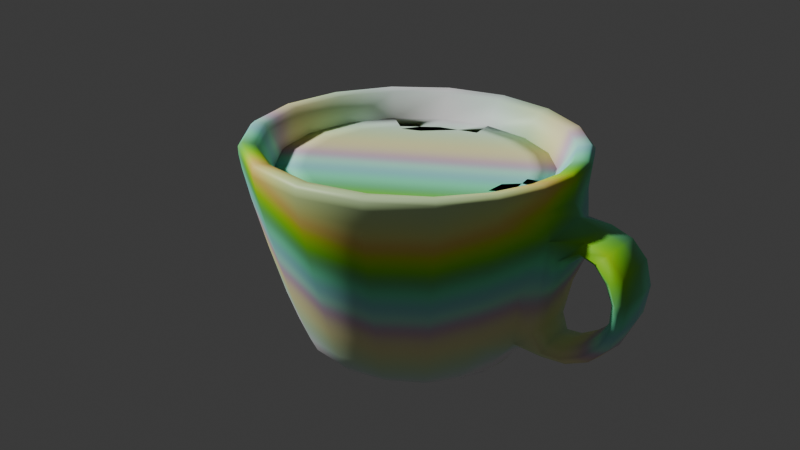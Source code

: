 # Source: 18.05.2025_Cup.blend  (saved by Blender 4.3.34; exported with 4.5.12 LTS)
import bpy
from mathutils import Matrix  # noqa: F401  (used for matrix-valued properties, if any)

bpy.ops.wm.read_factory_settings(use_empty=True)
scene = bpy.context.scene
scene.name = 'Scene'

# ---- collections
col_collection = bpy.data.collections.new('Collection'); scene.collection.children.link(col_collection)

# ---- materials (node trees are filled in below, after node groups)
mat_cup_material = bpy.data.materials.new('Cup_Material')

# ---- material node trees
mat_cup_material.use_nodes = True; mat_cup_material.node_tree.nodes.clear()
_N = mat_cup_material.node_tree.nodes; _L = mat_cup_material.node_tree.links
n0 = _N.new('ShaderNodeBsdfPrincipled'); n0.name = 'Принципиальный BSDF'; n0.location = (165, 300)
n1 = _N.new('ShaderNodeOutputMaterial'); n1.name = 'Вывод материала'; n1.location = (455, 300)
n2 = _N.new('ShaderNodeTexCoord'); n2.name = 'Текстурные координаты'; n2.location = (-717, 265)
n3 = _N.new('ShaderNodeValToRGB'); n3.name = 'Градиентная карта'; n3.location = (-409, 264)
while len(n3.color_ramp.elements) > 1: n3.color_ramp.elements.remove(n3.color_ramp.elements[-1])
n3.color_ramp.elements[0].position = 0.01455; n3.color_ramp.elements[0].color = (0.03078, 0.0, 0.5033, 1.0)
_e = n3.color_ramp.elements.new(1.0); _e.color = (0.001944, 0.03584, 1.0, 1.0)
n4 = _N.new('ShaderNodeMix'); n4.name = 'Смешать'; n4.location = (46, -225)
n5 = _N.new('ShaderNodeTexMagic'); n5.name = 'Магическая текстура'; n5.location = (-36, 277)
n5.turbulence_depth = 6
n5.inputs[1].default_value = 4.3
n5.inputs[2].default_value = 1.4
n6 = _N.new('ShaderNodeMapping'); n6.name = 'Отображение'; n6.location = (-98, -125)
_L.new(n2.outputs[0], n3.inputs[0])
_L.new(n0.outputs[0], n1.inputs[0])
_L.new(n5.outputs[0], n0.inputs[0])
_L.new(n3.outputs[0], n5.inputs[0])
n1.is_active_output = True

# ---- world
world_world = bpy.data.worlds.new('World'); scene.world = world_world
world_world.use_nodes = True; world_world.node_tree.nodes.clear()
_N = world_world.node_tree.nodes; _L = world_world.node_tree.links
n0 = _N.new('ShaderNodeOutputWorld'); n0.name = 'World Output'; n0.location = (300, 300)
n1 = _N.new('ShaderNodeBackground'); n1.name = 'Background'; n1.location = (10, 300)
n1.inputs[0].default_value = (0.05088, 0.05088, 0.05088, 1.0)
_L.new(n1.outputs[0], n0.inputs[0])
n0.is_active_output = True
world_world.color = (0.05088, 0.05088, 0.05088)
world_world.sun_shadow_jitter_overblur = 0.0

# ---- cameras
cam_x = bpy.data.cameras.new('Камера')

# ---- meshes
me_cup_mesh = bpy.data.meshes.new('Cup_Mesh')
me_cup_mesh.from_pydata([(0.02578, 0.8246, -0.9744), (0.03829, 1.275, 0.7457), (0.4459, 0.6438, -0.9744), (0.7095, 1.001, 0.7457), (0.7316, 0.1637, -0.9744), (1.176, 0.234, 0.7457), (0.6197, -0.3989, -0.9744), (0.9971, -0.6663, 0.7457), (0.1427, -0.7176, -0.9744), (0.234, -1.176, 0.7457), (-0.4198, -0.6057, -0.9744), (-0.6663, -0.9971, 0.7457), (-0.7385, -0.1287, -0.9744), (-1.176, -0.234, 0.7457), (-0.6583, 0.4242, -0.9744), (-1.039, 0.6537, 0.7457), (-0.3394, 0.752, -0.9744), (-0.5232, 1.163, 0.7457), (0.04663, 1.552, 0.9852), (0.864, 1.219, 0.9852), (1.432, 0.2849, 0.9852), (1.214, -0.8114, 0.9852), (0.2849, -1.432, 0.9852), (-0.8114, -1.214, 0.9852), (-1.432, -0.2849, 0.9852), (-1.265, 0.796, 0.9852), (-0.6372, 1.416, 0.9852), (0.02197, 0.7028, -0.675), (0.3801, 0.5487, -0.675), (0.6235, 0.1395, -0.675), (0.5282, -0.34, -0.675), (0.1217, -0.6116, -0.675), (-0.3578, -0.5163, -0.675), (-0.6295, -0.1098, -0.675), (-0.5611, 0.3615, -0.675), (-0.2892, 0.6409, -0.675), (-0.08475, 1.513, -0.3145), (-0.09672, 1.707, 0.3145), (0.8335, 1.176, 0.4628), (0.6745, 0.9521, -0.4605), (1.382, 0.2749, 0.4628), (1.118, 0.2224, -0.4605), (1.171, -0.7827, 0.4628), (0.948, -0.6334, -0.4605), (0.2749, -1.382, 0.4628), (0.2224, -1.118, -0.4605), (-0.7827, -1.171, 0.4628), (-0.6334, -0.948, -0.4605), (-1.382, -0.2749, 0.4628), (-1.118, -0.2224, -0.4605), (-1.22, 0.7679, 0.4628), (-0.9875, 0.6215, -0.4605), (-0.486, 1.629, 0.3149), (-0.4213, 1.445, -0.3149), (0.02215, 1.289, -0.5228), (0.02225, 1.615, 0.5241), (-0.6135, 1.488, 0.5242), (-0.488, 1.187, -0.5229), (0.04776, 1.59, 0.8779), (0.8848, 1.249, 0.8779), (1.467, 0.2918, 0.8779), (1.244, -0.8309, 0.8779), (0.2918, -1.467, 0.8779), (-0.8309, -1.244, 0.8779), (-1.467, -0.2918, 0.8779), (-1.295, 0.8152, 0.8779), (-0.6525, 1.451, 0.8779), (0.5755, 0.8123, -0.8687), (0.9541, 0.1898, -0.8687), (0.8089, -0.5405, -0.8687), (0.1898, -0.9541, -0.8687), (-0.5405, -0.8089, -0.8687), (-0.9541, -0.1898, -0.8687), (-0.8426, 0.5303, -0.8687), (-0.4244, 0.9435, -0.8687), (0.03106, 1.034, -0.8687), (0.5188, 0.7322, -0.3045), (-0.3826, 0.8505, -0.3045), (0.028, 0.9321, -0.3045), (-0.4872, -0.7291, -0.3045), (0.86, 0.1711, -0.3045), (-0.86, -0.1711, -0.3045), (0.7291, -0.4872, -0.3045), (-0.7595, 0.478, -0.3045), (0.1711, -0.86, -0.3045), (-0.08791, 2.083, -0.1615), (-0.0828, 1.732, -0.4202), (-0.09869, 1.983, 0.4186), (-0.09367, 2.18, 0.1534), (-0.4703, 2.113, 0.1589), (-0.4969, 1.907, 0.4205), (-0.4104, 1.667, -0.4209), (-0.437, 2.016, -0.1607), (-0.08536, 2.183, -0.2447), (-0.07918, 1.779, -0.5402), (-0.1022, 2.104, 0.5355), (-0.09558, 2.326, 0.2215), (-0.476, 2.253, 0.2234), (-0.5074, 2.024, 0.5362), (-0.3995, 1.715, -0.5404), (-0.4293, 2.115, -0.2444), (0.04786, 1.593, 0.9497), (0.2046, 0.6917, -0.98), (0.451, 1.458, 0.9852), (0.537, 0.7599, -0.942), (0.5484, 0.3937, -0.98), (1.219, 0.8111, 0.9852), (0.8886, 0.1796, -0.942), (0.6403, -0.1011, -0.98), (1.431, -0.2846, 0.9852), (0.7533, -0.5009, -0.942), (0.3604, -0.5201, -0.98), (0.8104, -1.213, 0.9852), (0.1763, -0.8864, -0.942), (-0.1339, -0.6184, -0.98), (-0.2846, -1.431, 0.9852), (-0.5042, -0.7511, -0.942), (-0.5529, -0.3385, -0.98), (-1.213, -0.8104, 0.9852), (-0.8897, -0.1741, -0.942), (-0.6573, 0.1539, -0.98), (-1.437, 0.2827, 0.9852), (-0.7869, 0.4966, -0.942), (-0.4537, 0.5608, -0.98), (-0.9746, 1.174, 0.9852), (-0.3979, 0.8836, -0.942), (-0.1456, 0.7322, -0.98), (-0.3061, 1.539, 0.9852), (0.3703, 1.197, 0.7457), (1.001, 0.666, 0.7457), (1.175, -0.2337, 0.7457), (0.6655, -0.996, 0.7457), (-0.2337, -1.175, 0.7457), (-0.996, -0.6655, 0.7457), (-1.18, 0.2321, 0.7457), (-0.8003, 0.9644, 0.7457), (-0.2513, 1.264, 0.7457), (0.04328, 1.441, 0.9664), (0.8018, 1.132, 0.9664), (1.329, 0.2644, 0.9664), (1.127, -0.753, 0.9664), (0.2644, -1.329, 0.9664), (-0.753, -1.127, 0.9664), (-1.329, -0.2644, 0.9664), (-1.174, 0.7387, 0.9664), (-0.5913, 1.315, 0.9664), (0.1743, 0.5894, -0.6859), (0.4673, 0.3355, -0.6859), (0.5456, -0.08621, -0.6859), (0.3071, -0.4432, -0.6859), (-0.1141, -0.527, -0.6859), (-0.4711, -0.2884, -0.6859), (-0.5601, 0.1311, -0.6859), (-0.3866, 0.4778, -0.6859), (-0.1241, 0.6239, -0.6859), (0.4617, 0.6533, -0.5912), (-0.342, 0.7596, -0.5912), (0.03266, 1.087, 0.2331), (-0.5683, -0.8505, 0.2331), (1.003, 0.1995, 0.2331), (-1.003, -0.1995, 0.2331), (0.8505, -0.5683, 0.2331), (-0.8859, 0.5575, 0.2331), (0.1995, -1.003, 0.2331), (0.03184, 1.109, -0.7469), (0.1127, 1.422, 0.0001333), (0.8719, 1.231, 0.7425), (0.7581, 1.07, 0.0002879), (1.445, 0.2875, 0.7425), (1.257, 0.25, 0.0002879), (1.225, -0.8188, 0.7425), (1.065, -0.7119, 0.0002879), (0.2875, -1.445, 0.7425), (0.25, -1.257, 0.0002879), (-0.8188, -1.225, 0.7425), (-0.7119, -1.065, 0.0002879), (-1.445, -0.2875, 0.7425), (-1.257, -0.25, 0.0002879), (-1.276, 0.8033, 0.7425), (-1.11, 0.6984, 0.0002879), (-0.6433, 1.443, 0.7534), (-0.6337, 1.274, 0.0001333), (-0.2295, 1.248, -0.6452), (-0.3085, 1.642, 0.6473), (-0.7617, 0.9232, -0.4671), (-0.9422, 1.144, 0.4693), (-1.122, 0.2207, -0.4605), (-1.386, 0.2727, 0.4628), (-0.9469, -0.6327, -0.4605), (-1.17, -0.7818, 0.4628), (-0.2222, -1.117, -0.4605), (-0.2745, -1.38, 0.4628), (0.6327, -0.9469, -0.4605), (0.7818, -1.17, 0.4628), (1.117, -0.2222, -0.4605), (1.38, -0.2745, 0.4628), (0.9521, 0.6332, -0.4605), (1.176, 0.7825, 0.4628), (0.3524, 1.145, -0.4671), (0.4348, 1.418, 0.4693), (-0.09073, 1.574, 0.0), (-0.4537, 1.501, 0.0), (-0.008023, 1.46, -0.3667), (-0.009933, 1.689, 0.3668), (-0.5774, 1.576, 0.3672), (-0.4902, 1.363, -0.3671), (-0.2905, 1.679, 0.2997), (-0.254, 1.499, -0.2997), (0.04458, 1.58, 0.7534), (0.8867, 1.252, 0.9497), (1.47, 0.2924, 0.9497), (1.246, -0.8327, 0.9497), (0.2924, -1.47, 0.9497), (-0.8327, -1.246, 0.9497), (-1.47, -0.2924, 0.9497), (-1.298, 0.817, 0.9497), (-0.6539, 1.454, 0.9497), (-0.3134, 1.576, 0.8779), (-0.9981, 1.203, 0.8779), (-1.472, 0.2895, 0.8779), (-1.242, -0.8299, 0.8779), (-0.2914, -1.465, 0.8779), (0.8299, -1.242, 0.8779), (1.465, -0.2914, 0.8779), (1.249, 0.8306, 0.8779), (0.4619, 1.493, 0.8779), (0.6139, 0.8665, -0.7359), (1.018, 0.2024, -0.7359), (0.8628, -0.5765, -0.7359), (0.2024, -1.018, -0.7359), (-0.5765, -0.8628, -0.7359), (-1.018, -0.2024, -0.7359), (-0.8987, 0.5656, -0.7359), (-0.4514, 1.013, -0.7469), (0.02946, 0.9686, -0.942), (0.3004, 0.9712, -0.8687), (0.8123, 0.5403, -0.8687), (0.953, -0.1896, -0.8687), (0.5399, -0.8079, -0.8687), (-0.1896, -0.953, -0.8687), (-0.8079, -0.5399, -0.8687), (-0.9573, 0.1883, -0.8687), (-0.6492, 0.7823, -0.8687), (-0.2039, 1.025, -0.8687), (0.6051, 0.8541, 0.2331), (-0.4463, 0.992, 0.2331), (0.02532, 0.8327, -0.5912), (-0.4335, -0.6457, -0.5912), (0.764, 0.1544, -0.5912), (-0.7649, -0.1497, -0.5912), (0.6476, -0.4307, -0.5912), (-0.6765, 0.4269, -0.5912), (0.1516, -0.7621, -0.5912), (-0.5852, 0.7052, -0.3045), (0.2708, 0.8754, -0.3045), (0.4866, -0.7283, -0.3045), (-0.8628, 0.1697, -0.3045), (0.859, -0.1709, -0.3045), (-0.7283, -0.4866, -0.3045), (-0.1838, 0.9239, -0.3045), (0.7322, 0.487, -0.3045), (-0.1709, -0.859, -0.3045), (-0.08151, 2.005, -0.4261), (-0.09964, 2.259, 0.4121), (-0.4111, 1.939, -0.4262), (-0.2564, 2.168, -0.2602), (-0.238, 1.756, -0.5628), (-0.4951, 2.182, 0.4136), (-0.3061, 2.087, 0.5577), (-0.2865, 2.316, 0.2349), (-0.02511, 2.059, 0.4768), (-0.09653, 2.106, 0.3057), (-0.02366, 2.266, 0.1868), (-0.08501, 1.92, -0.3106), (-0.02025, 1.768, -0.4801), (-0.02166, 2.146, -0.2032), (-0.4657, 1.679, -0.4807), (-0.4216, 1.854, -0.311), (-0.4981, 2.053, -0.2024), (-0.4857, 2.034, 0.31), (-0.5775, 1.951, 0.4786), (-0.5441, 2.17, 0.1919), (-0.2813, 2.12, 0.1437), (-0.2965, 1.923, 0.3977), (-0.248, 1.691, -0.3981), (-0.2634, 2.031, -0.1454), (-0.0908, 2.174, -0.004632), (-0.09043, 2.296, -0.01334), (-0.4078, 1.512, -0.4463), (-0.08226, 1.577, -0.4456), (-0.4536, 2.108, -0.001027), (-0.07019, 1.529, -0.5782), (-0.09921, 1.848, 0.4454), (-0.09304, 1.883, 0.5777), (-0.4995, 1.769, 0.4462), (-0.4525, 2.226, -0.01205), (-0.5204, 1.798, 0.578), (-0.4028, 1.463, -0.5784), (1.252, 0.8324, 0.9497), (1.468, -0.2921, 0.9497), (0.8317, -1.245, 0.9497), (-0.2921, -1.468, 0.9497), (-1.245, -0.8317, 0.9497), (-1.475, 0.2901, 0.9497), (-1.0, 1.205, 0.9497), (0.3201, 1.037, -0.7376), (0.8665, 0.5763, -0.7359), (-0.8495, -0.5676, 0.2331), (-0.2165, 1.099, -0.7565), (-0.02091, 0.1051, -0.9947), (1.132, 0.7527, 0.9664), (1.328, -0.2641, 0.9664), (0.7521, -1.126, 0.9664), (-0.2641, -1.328, 0.9664), (-1.126, -0.7521, 0.9664), (-1.334, 0.2623, 0.9664), (-0.9045, 1.09, 0.9664), (-0.1993, -1.002, 0.2331), (0.6462, 0.4331, -0.5923), (-0.2144, 1.078, 0.2331), (-0.01779, 0.08945, -0.7145), (-0.245, 1.988, -0.4478), (-0.6436, -0.4266, -0.5923), (0.7579, -0.1478, -0.5923), (-0.7628, 0.1528, -0.5923), (0.4291, -0.64, -0.5923), (0.2391, 0.7766, -0.5923), (-0.5181, 0.626, -0.5923), (-0.1631, 0.8198, -0.5923), (-0.01807, 1.569, -0.5061), (-0.1515, -0.7555, -0.5923), (0.4629, 1.496, 0.9497), (0.8541, 0.5681, 0.2331), (-0.8625, 1.036, 0.0002612), (-0.6922, 0.836, -0.7376), (-1.261, 0.248, 0.0002879), (-1.021, 0.2008, -0.7359), (-1.064, -0.7111, 0.0002879), (-0.8618, -0.5758, -0.7359), (-0.2497, -1.255, 0.0002879), (-0.2022, -1.017, -0.7359), (0.7111, -1.064, 0.0002879), (0.5758, -0.8618, -0.7359), (1.255, -0.2497, 0.0002879), (1.017, -0.2022, -0.7359), (1.07, 0.7117, 0.0002879), (1.231, 0.8185, 0.7425), (-0.2713, 2.284, -0.01455), (-0.2347, 1.49, -0.6095), (-0.521, 2.154, -0.006077), (0.0003904, 1.525, 2.133e-05), (-0.5421, 1.416, 2.132e-05), (-0.2464, 1.551, -0.4244), (-0.583, 1.769, 0.5064), (-0.4645, 1.48, -0.5067), (-0.02276, 1.88, 0.5057), (-0.2981, 1.802, 0.4244), (-0.2724, 2.118, -0.0009795), (-0.2722, 1.559, 0.0), (-0.3141, 1.579, 0.9497), (-0.9836, 1.188, 0.7442), (-1.45, 0.2853, 0.7425), (-1.224, -0.8179, 0.7425), (-0.2872, -1.444, 0.7425), (0.8179, -1.224, 0.7425), (1.444, -0.2872, 0.7425), (0.4023, 1.287, 0.0002612), (0.7516, 0.5037, -0.9425), (0.8815, -0.1719, -0.9425), (0.499, -0.7444, -0.9425), (-0.1762, -0.8787, -0.9425), (-0.7486, -0.4962, -0.9425), (-0.8872, 0.1778, -0.9425), (-0.6026, 0.7281, -0.9425), (0.4186, 1.353, 0.9664), (-0.284, 1.428, 0.9664), (0.4546, 1.474, 0.7442), (-0.6826, 0.8225, 0.2331), (0.3159, 1.021, 0.2331), (0.5676, -0.8495, 0.2331), (-1.006, 0.198, 0.2331), (1.002, -0.1993, 0.2331), (-0.3105, 1.571, 0.7631), (-0.2985, 2.249, 0.4326), (-0.3088, 1.854, 0.6091), (-0.02452, 2.196, 0.3584), (-0.02082, 1.975, -0.3682), (-0.4788, 1.884, -0.3687), (-0.564, 2.094, 0.3623), (-0.29, 2.042, 0.2882), (-0.2546, 1.871, -0.2892), (-0.02265, 2.248, -0.009447), (-0.1897, 0.9535, -0.9425), (0.2781, 0.9033, -0.9425), (0.0255, 1.055, 0.7457), (0.5666, 0.8343, 0.7457), (0.9428, 0.2156, 0.7457), (0.7985, -0.5101, 0.7457), (0.1832, -0.9212, 0.7457), (-0.5425, -0.7769, 0.7457), (-0.9536, -0.1616, 0.7457), (-0.8427, 0.5539, 0.7457), (-0.4272, 0.9647, 0.7457), (0.2932, 0.9922, 0.7457), (0.8019, 0.5639, 0.7457), (0.9417, -0.1614, 0.7457), (0.5311, -0.7759, 0.7457), (-0.1938, -0.9201, 0.7457), (-0.8083, -0.5095, 0.7457), (-0.9567, 0.2141, 0.7457), (-0.6506, 0.8045, 0.7457), (-0.208, 1.046, 0.7457), (0.2193, 0.8233, 0.7457), (0.4025, 0.4684, 0.7457), (0.5349, 0.03971, 0.7457), (0.5801, -0.3971, 0.7457), (-0.152, 0.7642, 0.7457), (-0.07185, 0.3612, 0.7457), (0.02046, -0.1029, 0.7457), (0.11, -0.5531, 0.7457), (-0.5177, 0.6767, 0.7457), (-0.5511, 0.2787, 0.7457), (-0.5094, -0.168, 0.7457), (-0.384, -0.5888, 0.7457)], [], [(19, 106, 298, 209), (106, 20, 210, 298), (298, 210, 60, 224), (209, 298, 224, 59), (20, 109, 299, 210), (109, 21, 211, 299), (299, 211, 61, 223), (210, 299, 223, 60), (21, 112, 300, 211), (112, 22, 212, 300), (300, 212, 62, 222), (211, 300, 222, 61), (22, 115, 301, 212), (115, 23, 213, 301), (301, 213, 63, 221), (212, 301, 221, 62), (23, 118, 302, 213), (118, 24, 214, 302), (302, 214, 64, 220), (213, 302, 220, 63), (24, 121, 303, 214), (121, 25, 215, 303), (303, 215, 65, 219), (214, 303, 219, 64), (25, 124, 304, 215), (124, 26, 216, 304), (304, 216, 66, 218), (215, 304, 218, 65), (75, 164, 305, 235), (164, 54, 198, 305), (305, 198, 39, 226), (235, 305, 226, 67), (67, 226, 306, 236), (226, 39, 196, 306), (306, 196, 41, 227), (236, 306, 227, 68), (11, 158, 307, 133), (158, 79, 258, 307), (307, 258, 81, 160), (133, 307, 160, 13), (74, 233, 308, 243), (233, 57, 182, 308), (308, 182, 54, 164), (243, 308, 164, 75), (0, 102, 309, 126), (2, 105, 309, 102), (4, 108, 309, 105), (6, 111, 309, 108), (8, 114, 309, 111), (10, 117, 309, 114), (12, 120, 309, 117), (14, 123, 309, 120), (16, 126, 309, 123), (3, 129, 310, 138), (129, 5, 139, 310), (310, 139, 20, 106), (138, 310, 106, 19), (5, 130, 311, 139), (130, 7, 140, 311), (311, 140, 21, 109), (139, 311, 109, 20), (7, 131, 312, 140), (131, 9, 141, 312), (312, 141, 22, 112), (140, 312, 112, 21), (9, 132, 313, 141), (132, 11, 142, 313), (313, 142, 23, 115), (141, 313, 115, 22), (11, 133, 314, 142), (133, 13, 143, 314), (314, 143, 24, 118), (142, 314, 118, 23), (13, 134, 315, 143), (134, 15, 144, 315), (315, 144, 25, 121), (143, 315, 121, 24), (15, 135, 316, 144), (135, 17, 145, 316), (316, 145, 26, 124), (144, 316, 124, 25), (79, 158, 317, 261), (158, 11, 132, 317), (317, 132, 9, 163), (261, 317, 163, 84), (80, 260, 318, 248), (260, 76, 155, 318), (318, 155, 28, 147), (248, 318, 147, 29), (17, 245, 319, 136), (245, 77, 259, 319), (319, 259, 78, 157), (136, 319, 157, 1), (27, 154, 320, 146), (35, 153, 320, 154), (34, 152, 320, 153), (33, 151, 320, 152), (32, 150, 320, 151), (31, 149, 320, 150), (30, 148, 320, 149), (29, 147, 320, 148), (28, 146, 320, 147), (100, 265, 321, 264), (265, 93, 262, 321), (321, 262, 94, 266), (264, 321, 266, 99), (81, 258, 322, 249), (258, 79, 247, 322), (322, 247, 32, 151), (249, 322, 151, 33), (82, 257, 323, 250), (257, 80, 248, 323), (323, 248, 29, 148), (250, 323, 148, 30), (83, 256, 324, 251), (256, 81, 249, 324), (324, 249, 33, 152), (251, 324, 152, 34), (84, 255, 325, 252), (255, 82, 250, 325), (325, 250, 30, 149), (252, 325, 149, 31), (76, 254, 326, 155), (254, 78, 246, 326), (326, 246, 27, 146), (155, 326, 146, 28), (77, 253, 327, 156), (253, 83, 251, 327), (327, 251, 34, 153), (156, 327, 153, 35), (78, 259, 328, 246), (259, 77, 156, 328), (328, 156, 35, 154), (246, 328, 154, 27), (86, 289, 329, 274), (289, 36, 202, 329), (329, 202, 54, 291), (274, 329, 291, 94), (79, 261, 330, 247), (261, 84, 252, 330), (330, 252, 31, 150), (247, 330, 150, 32), (18, 103, 331, 101), (103, 19, 209, 331), (331, 209, 59, 225), (101, 331, 225, 58), (80, 159, 332, 260), (159, 5, 129, 332), (332, 129, 3, 244), (260, 332, 244, 76), (51, 179, 333, 184), (179, 50, 185, 333), (333, 185, 56, 181), (184, 333, 181, 57), (73, 232, 334, 242), (232, 51, 184, 334), (334, 184, 57, 233), (242, 334, 233, 74), (49, 177, 335, 186), (177, 48, 187, 335), (335, 187, 50, 179), (186, 335, 179, 51), (72, 231, 336, 241), (231, 49, 186, 336), (336, 186, 51, 232), (241, 336, 232, 73), (47, 175, 337, 188), (175, 46, 189, 337), (337, 189, 48, 177), (188, 337, 177, 49), (71, 230, 338, 240), (230, 47, 188, 338), (338, 188, 49, 231), (240, 338, 231, 72), (45, 173, 339, 190), (173, 44, 191, 339), (339, 191, 46, 175), (190, 339, 175, 47), (70, 229, 340, 239), (229, 45, 190, 340), (340, 190, 47, 230), (239, 340, 230, 71), (43, 171, 341, 192), (171, 42, 193, 341), (341, 193, 44, 173), (192, 341, 173, 45), (69, 228, 342, 238), (228, 43, 192, 342), (342, 192, 45, 229), (238, 342, 229, 70), (41, 169, 343, 194), (169, 40, 195, 343), (343, 195, 42, 171), (194, 343, 171, 43), (68, 227, 344, 237), (227, 41, 194, 344), (344, 194, 43, 228), (237, 344, 228, 69), (39, 167, 345, 196), (167, 38, 197, 345), (345, 197, 40, 169), (196, 345, 169, 41), (38, 166, 346, 197), (166, 59, 224, 346), (346, 224, 60, 168), (197, 346, 168, 40), (100, 295, 347, 265), (295, 97, 269, 347), (347, 269, 96, 287), (265, 347, 287, 93), (54, 182, 348, 291), (182, 57, 297, 348), (348, 297, 99, 266), (291, 348, 266, 94), (92, 290, 349, 278), (290, 89, 281, 349), (349, 281, 97, 295), (278, 349, 295, 100), (36, 200, 350, 202), (200, 37, 203, 350), (350, 203, 55, 165), (202, 350, 165, 54), (52, 201, 351, 204), (201, 53, 205, 351), (351, 205, 57, 181), (204, 351, 181, 56), (91, 288, 352, 284), (288, 53, 207, 352), (352, 207, 36, 289), (284, 352, 289, 86), (90, 294, 353, 280), (294, 52, 204, 353), (353, 204, 56, 296), (280, 353, 296, 98), (53, 288, 354, 205), (288, 91, 276, 354), (354, 276, 99, 297), (205, 354, 297, 57), (37, 292, 355, 203), (292, 87, 270, 355), (355, 270, 95, 293), (203, 355, 293, 55), (52, 294, 356, 206), (294, 90, 283, 356), (356, 283, 87, 292), (206, 356, 292, 37), (89, 290, 357, 282), (290, 92, 285, 357), (357, 285, 85, 286), (282, 357, 286, 88), (53, 201, 358, 207), (201, 52, 206, 358), (358, 206, 37, 200), (207, 358, 200, 36), (26, 127, 359, 216), (127, 18, 101, 359), (359, 101, 58, 217), (216, 359, 217, 66), (66, 180, 360, 218), (180, 56, 185, 360), (360, 185, 50, 178), (218, 360, 178, 65), (48, 176, 361, 187), (176, 64, 219, 361), (361, 219, 65, 178), (187, 361, 178, 50), (46, 174, 362, 189), (174, 63, 220, 362), (362, 220, 64, 176), (189, 362, 176, 48), (44, 172, 363, 191), (172, 62, 221, 363), (363, 221, 63, 174), (191, 363, 174, 46), (42, 170, 364, 193), (170, 61, 222, 364), (364, 222, 62, 172), (193, 364, 172, 44), (40, 168, 365, 195), (168, 60, 223, 365), (365, 223, 61, 170), (195, 365, 170, 42), (38, 167, 366, 199), (167, 39, 198, 366), (366, 198, 54, 165), (199, 366, 165, 55), (67, 236, 367, 104), (236, 68, 107, 367), (367, 107, 4, 105), (104, 367, 105, 2), (68, 237, 368, 107), (237, 69, 110, 368), (368, 110, 6, 108), (107, 368, 108, 4), (69, 238, 369, 110), (238, 70, 113, 369), (369, 113, 8, 111), (110, 369, 111, 6), (70, 239, 370, 113), (239, 71, 116, 370), (370, 116, 10, 114), (113, 370, 114, 8), (71, 240, 371, 116), (240, 72, 119, 371), (371, 119, 12, 117), (116, 371, 117, 10), (72, 241, 372, 119), (241, 73, 122, 372), (372, 122, 14, 120), (119, 372, 120, 12), (73, 242, 373, 122), (242, 74, 125, 373), (373, 125, 16, 123), (122, 373, 123, 14), (1, 128, 374, 137), (128, 3, 138, 374), (374, 138, 19, 103), (137, 374, 103, 18), (17, 136, 375, 145), (136, 1, 137, 375), (375, 137, 18, 127), (145, 375, 127, 26), (59, 166, 376, 225), (166, 38, 199, 376), (376, 199, 55, 208), (225, 376, 208, 58), (15, 162, 377, 135), (162, 83, 253, 377), (377, 253, 77, 245), (135, 377, 245, 17), (1, 157, 378, 128), (157, 78, 254, 378), (378, 254, 76, 244), (128, 378, 244, 3), (7, 161, 379, 131), (161, 82, 255, 379), (379, 255, 84, 163), (131, 379, 163, 9), (13, 160, 380, 134), (160, 81, 256, 380), (380, 256, 83, 162), (134, 380, 162, 15), (5, 159, 381, 130), (159, 80, 257, 381), (381, 257, 82, 161), (130, 381, 161, 7), (56, 180, 382, 183), (180, 66, 217, 382), (382, 217, 58, 208), (183, 382, 208, 55), (98, 268, 383, 267), (268, 95, 263, 383), (383, 263, 96, 269), (267, 383, 269, 97), (55, 293, 384, 183), (293, 95, 268, 384), (384, 268, 98, 296), (183, 384, 296, 56), (95, 270, 385, 263), (270, 87, 271, 385), (385, 271, 88, 272), (263, 385, 272, 96), (86, 274, 386, 273), (274, 94, 262, 386), (386, 262, 93, 275), (273, 386, 275, 85), (99, 276, 387, 264), (276, 91, 277, 387), (387, 277, 92, 278), (264, 387, 278, 100), (90, 280, 388, 279), (280, 98, 267, 388), (388, 267, 97, 281), (279, 388, 281, 89), (89, 282, 389, 279), (282, 88, 271, 389), (389, 271, 87, 283), (279, 389, 283, 90), (91, 284, 390, 277), (284, 86, 273, 390), (390, 273, 85, 285), (277, 390, 285, 92), (88, 286, 391, 272), (286, 85, 275, 391), (391, 275, 93, 287), (272, 391, 287, 96), (74, 243, 392, 125), (243, 75, 234, 392), (392, 234, 0, 126), (125, 392, 126, 16), (75, 235, 393, 234), (235, 67, 104, 393), (393, 104, 2, 102), (234, 393, 102, 0), (133, 11, 399, 408), (130, 7, 397, 405), (134, 15, 401, 409), (5, 130, 405, 396), (13, 134, 409, 400), (131, 9, 398, 406), (135, 17, 402, 410), (7, 131, 406, 397), (128, 3, 395, 403), (15, 135, 410, 401), (132, 11, 399, 407), (1, 128, 403, 394), (1, 136, 411, 394), (9, 132, 407, 398), (129, 5, 396, 404), (136, 17, 402, 411), (13, 133, 408, 400), (3, 129, 404, 395), (395, 412, 394, 403), (412, 416, 411, 394), (416, 420, 402, 411), (420, 401, 410, 402), (404, 413, 412, 395), (413, 417, 416, 412), (417, 421, 420, 416), (421, 409, 401, 420), (396, 414, 413, 404), (414, 418, 417, 413), (418, 422, 421, 417), (422, 400, 409, 421), (405, 415, 414, 396), (415, 419, 418, 414), (419, 423, 422, 418), (423, 408, 400, 422), (397, 406, 415, 405), (406, 398, 419, 415), (398, 407, 423, 419), (407, 399, 408, 423)])
me_cup_mesh.polygons.foreach_set('use_smooth', [True] * 432)
_uv = me_cup_mesh.uv_layers.new(name='UVКарта')
_uv.uv.foreach_set('vector', [0.9062, 1.0, 0.8438, 1.0, 0.8432, 0.9787, 0.9015, 0.9787, 0.8438, 1.0, 0.7812, 1.0, 0.7813, 0.9787, 0.8432, 0.9787, 0.8432, 0.9787, 0.7813, 0.9787, 0.7813, 0.9462, 0.8431, 0.9462, 0.9015, 0.9787, 0.8432, 0.9787, 0.8431, 0.9462, 0.901, 0.9462, 0.7812, 1.0, 0.7188, 1.0, 0.7188, 0.9787, 0.7813, 0.9787, 0.7188, 1.0, 0.6562, 1.0, 0.6563, 0.9787, 0.7188, 0.9787, 0.7188, 0.9787, 0.6563, 0.9787, 0.6563, 0.9462, 0.7188, 0.9462, 0.7813, 0.9787, 0.7188, 0.9787, 0.7188, 0.9462, 0.7813, 0.9462, 0.6562, 1.0, 0.5938, 1.0, 0.5938, 0.9787, 0.6563, 0.9787, 0.5938, 1.0, 0.5312, 1.0, 0.5312, 0.9787, 0.5938, 0.9787, 0.5938, 0.9787, 0.5312, 0.9787, 0.5312, 0.9462, 0.5938, 0.9462, 0.6563, 0.9787, 0.5938, 0.9787, 0.5938, 0.9462, 0.6563, 0.9462, 0.5312, 1.0, 0.4688, 1.0, 0.4688, 0.9787, 0.5312, 0.9787, 0.4688, 1.0, 0.4062, 1.0, 0.4063, 0.9787, 0.4688, 0.9787, 0.4688, 0.9787, 0.4063, 0.9787, 0.4063, 0.9462, 0.4688, 0.9462, 0.5312, 0.9787, 0.4688, 0.9787, 0.4688, 0.9462, 0.5312, 0.9462, 0.4062, 1.0, 0.3438, 1.0, 0.3438, 0.9787, 0.4063, 0.9787, 0.3438, 1.0, 0.2812, 1.0, 0.2813, 0.9787, 0.3438, 0.9787, 0.3438, 0.9787, 0.2813, 0.9787, 0.2813, 0.9462, 0.3438, 0.9462, 0.4063, 0.9787, 0.3438, 0.9787, 0.3438, 0.9462, 0.4063, 0.9462, 0.2812, 1.0, 0.2188, 1.0, 0.2193, 0.9787, 0.2813, 0.9787, 0.2188, 1.0, 0.1562, 1.0, 0.161, 0.9787, 0.2193, 0.9787, 0.2193, 0.9787, 0.161, 0.9787, 0.1615, 0.9462, 0.2194, 0.9462, 0.2813, 0.9787, 0.2193, 0.9787, 0.2194, 0.9462, 0.2813, 0.9462, 0.1562, 1.0, 0.1094, 1.0, 0.1105, 0.9787, 0.161, 0.9787, 0.1094, 1.0, 0.0625, 1.0, 0.06727, 0.9787, 0.1105, 0.9787, 0.1105, 0.9787, 0.06727, 0.9787, 0.06771, 0.9462, 0.1107, 0.9462, 0.161, 0.9787, 0.1105, 0.9787, 0.1107, 0.9462, 0.1615, 0.9462, 1.0, 0.5451, 1.0, 0.6059, 0.9525, 0.608, 0.9525, 0.5568, 1.0, 0.6059, 1.0, 0.6667, 0.9521, 0.6736, 0.9525, 0.608, 0.9525, 0.608, 0.9521, 0.6736, 0.901, 0.6742, 0.901, 0.6084, 0.9525, 0.5568, 0.9525, 0.608, 0.901, 0.6084, 0.901, 0.5578, 0.901, 0.5578, 0.901, 0.6084, 0.8431, 0.6084, 0.8431, 0.5578, 0.901, 0.6084, 0.901, 0.6742, 0.8431, 0.6742, 0.8431, 0.6084, 0.8431, 0.6084, 0.8431, 0.6742, 0.7813, 0.6742, 0.7813, 0.6084, 0.8431, 0.5578, 0.8431, 0.6084, 0.7813, 0.6084, 0.7813, 0.5578, 0.1427, 0.08945, 0.1427, 0.08945, 0.1017, 0.1509, 0.1017, 0.1509, 0.1427, 0.08945, 0.1427, 0.08945, 0.1017, 0.1509, 0.1017, 0.1509, 0.1017, 0.1509, 0.1017, 0.1509, 0.06062, 0.2123, 0.06062, 0.2123, 0.1017, 0.1509, 0.1017, 0.1509, 0.06062, 0.2123, 0.06062, 0.2123, 0.06771, 0.5578, 0.06747, 0.6076, 0.03184, 0.6056, 0.0319, 0.5568, 0.06747, 0.6076, 0.06534, 0.6722, 0.03133, 0.6503, 0.03184, 0.6056, 0.03184, 0.6056, 0.03133, 0.6503, 0.0, 0.6667, 0.0, 0.6059, 0.0319, 0.5568, 0.03184, 0.6056, 0.0, 0.6059, 0.0, 0.5451, 0.75, 0.49, 0.8167, 0.4698, 0.745, 0.2751, 0.7041, 0.4809, 0.8833, 0.4496, 0.9344, 0.3732, 0.745, 0.2751, 0.8167, 0.4698, 0.9854, 0.2968, 0.9675, 0.2067, 0.745, 0.2751, 0.9344, 0.3732, 0.9496, 0.1167, 0.8732, 0.06564, 0.745, 0.2751, 0.9675, 0.2067, 0.7968, 0.01461, 0.7067, 0.03253, 0.745, 0.2751, 0.8732, 0.06564, 0.6167, 0.05045, 0.5656, 0.1268, 0.745, 0.2751, 0.7067, 0.03253, 0.5146, 0.2032, 0.5325, 0.2933, 0.745, 0.2751, 0.5656, 0.1268, 0.5504, 0.3833, 0.6043, 0.4275, 0.745, 0.2751, 0.5325, 0.2933, 0.6582, 0.4717, 0.7041, 0.4809, 0.745, 0.2751, 0.6043, 0.4275, 0.3573, 0.4105, 0.3983, 0.3491, 0.4142, 0.3594, 0.3664, 0.4161, 0.3983, 0.3491, 0.4394, 0.2877, 0.4451, 0.2888, 0.4142, 0.3594, 0.4142, 0.3594, 0.4451, 0.2888, 0.4854, 0.2968, 0.4344, 0.3732, 0.3664, 0.4161, 0.4142, 0.3594, 0.4344, 0.3732, 0.3833, 0.4496, 0.4394, 0.2877, 0.425, 0.2152, 0.443, 0.2116, 0.4451, 0.2888, 0.425, 0.2152, 0.4105, 0.1427, 0.4154, 0.1395, 0.443, 0.2116, 0.443, 0.2116, 0.4154, 0.1395, 0.4496, 0.1167, 0.4675, 0.2067, 0.4451, 0.2888, 0.443, 0.2116, 0.4675, 0.2067, 0.4854, 0.2968, 0.4105, 0.1427, 0.3491, 0.1017, 0.3593, 0.08636, 0.4154, 0.1395, 0.3491, 0.1017, 0.2877, 0.06062, 0.2888, 0.05475, 0.3593, 0.08636, 0.3593, 0.08636, 0.2888, 0.05475, 0.2968, 0.01461, 0.3732, 0.06564, 0.4154, 0.1395, 0.3593, 0.08636, 0.3732, 0.06564, 0.4496, 0.1167, 0.2877, 0.06062, 0.2142, 0.06993, 0.2115, 0.05639, 0.2888, 0.05475, 0.2142, 0.06993, 0.1427, 0.08945, 0.1395, 0.08445, 0.2115, 0.05639, 0.2115, 0.05639, 0.1395, 0.08445, 0.1167, 0.05045, 0.2067, 0.03253, 0.2888, 0.05475, 0.2115, 0.05639, 0.2067, 0.03253, 0.2968, 0.01461, 0.1427, 0.08945, 0.1017, 0.1509, 0.08636, 0.1407, 0.1395, 0.08445, 0.1017, 0.1509, 0.06062, 0.2123, 0.05475, 0.2112, 0.08636, 0.1407, 0.08636, 0.1407, 0.05475, 0.2112, 0.01461, 0.2032, 0.06564, 0.1268, 0.1395, 0.08445, 0.08636, 0.1407, 0.06564, 0.1268, 0.1167, 0.05045, 0.06062, 0.2123, 0.07028, 0.2848, 0.05589, 0.2882, 0.05475, 0.2112, 0.07028, 0.2848, 0.09298, 0.3488, 0.079, 0.3583, 0.05589, 0.2882, 0.05589, 0.2882, 0.079, 0.3583, 0.05045, 0.3833, 0.03253, 0.2933, 0.05475, 0.2112, 0.05589, 0.2882, 0.03253, 0.2933, 0.01461, 0.2032, 0.09298, 0.3488, 0.129, 0.3958, 0.1188, 0.4084, 0.079, 0.3583, 0.129, 0.3958, 0.1709, 0.4258, 0.1646, 0.4413, 0.1188, 0.4084, 0.1188, 0.4084, 0.1646, 0.4413, 0.1582, 0.4717, 0.1043, 0.4275, 0.079, 0.3583, 0.1188, 0.4084, 0.1043, 0.4275, 0.05045, 0.3833, 0.1427, 0.08945, 0.1427, 0.08945, 0.2151, 0.07445, 0.2152, 0.07504, 0.1427, 0.08945, 0.1427, 0.08945, 0.2142, 0.06993, 0.2151, 0.07445, 0.2151, 0.07445, 0.2142, 0.06993, 0.2877, 0.06062, 0.2877, 0.06062, 0.2152, 0.07504, 0.2151, 0.07445, 0.2877, 0.06062, 0.2877, 0.06062, 0.4394, 0.2877, 0.3983, 0.3491, 0.3914, 0.3465, 0.4172, 0.2838, 0.3983, 0.3491, 0.3573, 0.4105, 0.3573, 0.4105, 0.3914, 0.3465, 0.3914, 0.3465, 0.3573, 0.4105, 0.3573, 0.4105, 0.3565, 0.3297, 0.4172, 0.2838, 0.3914, 0.3465, 0.3565, 0.3297, 0.3887, 0.2811, 0.1709, 0.4258, 0.1738, 0.4206, 0.2132, 0.4349, 0.212, 0.441, 0.1738, 0.4206, 0.1761, 0.4284, 0.2131, 0.4354, 0.2132, 0.4349, 0.2132, 0.4349, 0.2131, 0.4354, 0.25, 0.4431, 0.2551, 0.4368, 0.212, 0.441, 0.2132, 0.4349, 0.2551, 0.4368, 0.2558, 0.4427, 0.25, 0.4431, 0.2207, 0.3975, 0.245, 0.2711, 0.3036, 0.4268, 0.1761, 0.4284, 0.1328, 0.3928, 0.245, 0.2711, 0.2207, 0.3975, 0.08945, 0.3573, 0.1211, 0.2829, 0.245, 0.2711, 0.1328, 0.3928, 0.11, 0.2257, 0.1421, 0.1801, 0.245, 0.2711, 0.1211, 0.2829, 0.1427, 0.08945, 0.2152, 0.07504, 0.245, 0.2711, 0.1421, 0.1801, 0.2877, 0.06062, 0.3192, 0.1449, 0.245, 0.2711, 0.2152, 0.07504, 0.3674, 0.1745, 0.3716, 0.2309, 0.245, 0.2711, 0.3192, 0.1449, 0.3887, 0.2811, 0.3565, 0.3297, 0.245, 0.2711, 0.3716, 0.2309, 0.3573, 0.4105, 0.3036, 0.4268, 0.245, 0.2711, 0.3565, 0.3297, 0.05208, 0.7172, 0.02995, 0.7142, 0.02995, 0.6892, 0.05208, 0.6929, 0.02995, 0.7142, 0.0, 0.708, 0.0, 0.6874, 0.02995, 0.6892, 0.02995, 0.6892, 0.0, 0.6874, 0.0, 0.6667, 0.02995, 0.6735, 0.05208, 0.6929, 0.02995, 0.6892, 0.02995, 0.6735, 0.05208, 0.6776, 0.06062, 0.2123, 0.1017, 0.1509, 0.1083, 0.1548, 0.08256, 0.2172, 0.1017, 0.1509, 0.1427, 0.08945, 0.1427, 0.08945, 0.1083, 0.1548, 0.1083, 0.1548, 0.1427, 0.08945, 0.1427, 0.08945, 0.1421, 0.1801, 0.08256, 0.2172, 0.1083, 0.1548, 0.1421, 0.1801, 0.11, 0.2257, 0.4105, 0.1427, 0.425, 0.2152, 0.4151, 0.2178, 0.3918, 0.1557, 0.425, 0.2152, 0.4394, 0.2877, 0.4172, 0.2838, 0.4151, 0.2178, 0.4151, 0.2178, 0.4172, 0.2838, 0.3887, 0.2811, 0.3716, 0.2309, 0.3918, 0.1557, 0.4151, 0.2178, 0.3716, 0.2309, 0.3674, 0.1745, 0.08945, 0.3573, 0.07562, 0.2846, 0.08241, 0.285, 0.08945, 0.3573, 0.07562, 0.2846, 0.06062, 0.2123, 0.08256, 0.2172, 0.08241, 0.285, 0.08241, 0.285, 0.08256, 0.2172, 0.11, 0.2257, 0.1211, 0.2829, 0.08945, 0.3573, 0.08241, 0.285, 0.1211, 0.2829, 0.08945, 0.3573, 0.2877, 0.06062, 0.3491, 0.1017, 0.344, 0.1079, 0.2877, 0.06062, 0.3491, 0.1017, 0.4105, 0.1427, 0.3918, 0.1557, 0.344, 0.1079, 0.344, 0.1079, 0.3918, 0.1557, 0.3674, 0.1745, 0.3192, 0.1449, 0.2877, 0.06062, 0.344, 0.1079, 0.3192, 0.1449, 0.2877, 0.06062, 0.3573, 0.4105, 0.3036, 0.4268, 0.3036, 0.4268, 0.3573, 0.4105, 0.3036, 0.4268, 0.25, 0.4431, 0.25, 0.4431, 0.3036, 0.4268, 0.3036, 0.4268, 0.25, 0.4431, 0.25, 0.4431, 0.3036, 0.4268, 0.3573, 0.4105, 0.3036, 0.4268, 0.3036, 0.4268, 0.3573, 0.4105, 0.1761, 0.4284, 0.1328, 0.3928, 0.1328, 0.3928, 0.1761, 0.4284, 0.1328, 0.3928, 0.08945, 0.3573, 0.08945, 0.3573, 0.1328, 0.3928, 0.1328, 0.3928, 0.08945, 0.3573, 0.08945, 0.3573, 0.1328, 0.3928, 0.1761, 0.4284, 0.1328, 0.3928, 0.1328, 0.3928, 0.1761, 0.4284, 0.25, 0.4431, 0.2131, 0.4354, 0.214, 0.4311, 0.25, 0.4431, 0.2131, 0.4354, 0.1761, 0.4284, 0.1761, 0.4284, 0.214, 0.4311, 0.214, 0.4311, 0.1761, 0.4284, 0.1761, 0.4284, 0.2207, 0.3975, 0.25, 0.4431, 0.214, 0.4311, 0.2207, 0.3975, 0.25, 0.4431, 0.8438, 0.6937, 0.8568, 0.6885, 0.9837, 0.681, 0.9805, 0.6846, 0.8568, 0.6885, 1.0, 0.6908, 0.9964, 0.6985, 0.9837, 0.681, 0.9837, 0.681, 0.9964, 0.6985, 1.0, 0.6667, 1.0, 0.6667, 0.9805, 0.6846, 0.9837, 0.681, 1.0, 0.6667, 1.0, 0.6667, 0.1427, 0.08945, 0.2152, 0.07504, 0.2152, 0.07504, 0.1427, 0.08945, 0.2152, 0.07504, 0.2877, 0.06062, 0.2877, 0.06062, 0.2152, 0.07504, 0.2152, 0.07504, 0.2877, 0.06062, 0.2877, 0.06062, 0.2152, 0.07504, 0.1427, 0.08945, 0.2152, 0.07504, 0.2152, 0.07504, 0.1427, 0.08945, 1.0, 1.0, 0.9531, 1.0, 0.9526, 0.979, 1.0, 0.9805, 0.9531, 1.0, 0.9062, 1.0, 0.9015, 0.9787, 0.9526, 0.979, 0.9526, 0.979, 0.9015, 0.9787, 0.901, 0.9462, 0.9525, 0.9475, 1.0, 0.9805, 0.9526, 0.979, 0.9525, 0.9475, 1.0, 0.961, 0.4394, 0.2877, 0.424, 0.2846, 0.3968, 0.3488, 0.3983, 0.3491, 0.424, 0.2846, 0.4394, 0.2877, 0.3983, 0.3491, 0.3968, 0.3488, 0.3968, 0.3488, 0.3983, 0.3491, 0.3573, 0.4105, 0.3573, 0.4105, 0.3983, 0.3491, 0.3968, 0.3488, 0.3573, 0.4105, 0.3573, 0.4105, 0.1615, 0.6742, 0.1615, 0.7501, 0.1114, 0.7502, 0.1107, 0.6739, 0.1615, 0.7501, 0.1615, 0.8268, 0.1105, 0.8274, 0.1114, 0.7502, 0.1114, 0.7502, 0.1105, 0.8274, 0.0625, 0.8333, 0.07571, 0.7504, 0.1107, 0.6739, 0.1114, 0.7502, 0.07571, 0.7504, 0.06534, 0.6722, 0.1615, 0.5578, 0.1615, 0.6084, 0.1106, 0.6083, 0.1107, 0.5578, 0.1615, 0.6084, 0.1615, 0.6742, 0.1107, 0.6739, 0.1106, 0.6083, 0.1106, 0.6083, 0.1107, 0.6739, 0.06534, 0.6722, 0.06747, 0.6076, 0.1107, 0.5578, 0.1106, 0.6083, 0.06747, 0.6076, 0.06771, 0.5578, 0.2813, 0.6742, 0.2812, 0.7501, 0.2194, 0.7501, 0.2194, 0.6742, 0.2812, 0.7501, 0.2813, 0.8268, 0.2194, 0.8268, 0.2194, 0.7501, 0.2194, 0.7501, 0.2194, 0.8268, 0.1615, 0.8268, 0.1615, 0.7501, 0.2194, 0.6742, 0.2194, 0.7501, 0.1615, 0.7501, 0.1615, 0.6742, 0.2813, 0.5578, 0.2812, 0.6084, 0.2194, 0.6084, 0.2194, 0.5578, 0.2812, 0.6084, 0.2813, 0.6742, 0.2194, 0.6742, 0.2194, 0.6084, 0.2194, 0.6084, 0.2194, 0.6742, 0.1615, 0.6742, 0.1615, 0.6084, 0.2194, 0.5578, 0.2194, 0.6084, 0.1615, 0.6084, 0.1615, 0.5578, 0.4063, 0.6742, 0.4062, 0.7501, 0.3438, 0.7501, 0.3438, 0.6742, 0.4062, 0.7501, 0.4063, 0.8268, 0.3438, 0.8268, 0.3438, 0.7501, 0.3438, 0.7501, 0.3438, 0.8268, 0.2813, 0.8268, 0.2812, 0.7501, 0.3438, 0.6742, 0.3438, 0.7501, 0.2812, 0.7501, 0.2813, 0.6742, 0.4063, 0.5578, 0.4062, 0.6084, 0.3438, 0.6084, 0.3438, 0.5578, 0.4062, 0.6084, 0.4063, 0.6742, 0.3438, 0.6742, 0.3438, 0.6084, 0.3438, 0.6084, 0.3438, 0.6742, 0.2813, 0.6742, 0.2812, 0.6084, 0.3438, 0.5578, 0.3438, 0.6084, 0.2812, 0.6084, 0.2813, 0.5578, 0.5312, 0.6742, 0.5313, 0.7501, 0.4688, 0.7501, 0.4688, 0.6742, 0.5313, 0.7501, 0.5312, 0.8268, 0.4688, 0.8268, 0.4688, 0.7501, 0.4688, 0.7501, 0.4688, 0.8268, 0.4063, 0.8268, 0.4062, 0.7501, 0.4688, 0.6742, 0.4688, 0.7501, 0.4062, 0.7501, 0.4063, 0.6742, 0.5312, 0.5578, 0.5313, 0.6084, 0.4688, 0.6084, 0.4688, 0.5578, 0.5313, 0.6084, 0.5312, 0.6742, 0.4688, 0.6742, 0.4688, 0.6084, 0.4688, 0.6084, 0.4688, 0.6742, 0.4063, 0.6742, 0.4062, 0.6084, 0.4688, 0.5578, 0.4688, 0.6084, 0.4062, 0.6084, 0.4063, 0.5578, 0.6562, 0.6742, 0.6563, 0.7501, 0.5937, 0.7501, 0.5938, 0.6742, 0.6563, 0.7501, 0.6562, 0.8268, 0.5938, 0.8268, 0.5937, 0.7501, 0.5937, 0.7501, 0.5938, 0.8268, 0.5312, 0.8268, 0.5313, 0.7501, 0.5938, 0.6742, 0.5937, 0.7501, 0.5313, 0.7501, 0.5312, 0.6742, 0.6562, 0.5578, 0.6563, 0.6084, 0.5937, 0.6084, 0.5938, 0.5578, 0.6563, 0.6084, 0.6562, 0.6742, 0.5938, 0.6742, 0.5937, 0.6084, 0.5937, 0.6084, 0.5938, 0.6742, 0.5312, 0.6742, 0.5313, 0.6084, 0.5938, 0.5578, 0.5937, 0.6084, 0.5313, 0.6084, 0.5312, 0.5578, 0.7813, 0.6742, 0.7813, 0.7501, 0.7188, 0.7501, 0.7188, 0.6742, 0.7813, 0.7501, 0.7813, 0.8268, 0.7188, 0.8268, 0.7188, 0.7501, 0.7188, 0.7501, 0.7188, 0.8268, 0.6562, 0.8268, 0.6563, 0.7501, 0.7188, 0.6742, 0.7188, 0.7501, 0.6563, 0.7501, 0.6562, 0.6742, 0.7813, 0.5578, 0.7813, 0.6084, 0.7188, 0.6084, 0.7188, 0.5578, 0.7813, 0.6084, 0.7813, 0.6742, 0.7188, 0.6742, 0.7188, 0.6084, 0.7188, 0.6084, 0.7188, 0.6742, 0.6562, 0.6742, 0.6563, 0.6084, 0.7188, 0.5578, 0.7188, 0.6084, 0.6563, 0.6084, 0.6562, 0.5578, 0.901, 0.6742, 0.901, 0.7501, 0.8431, 0.7501, 0.8431, 0.6742, 0.901, 0.7501, 0.901, 0.8268, 0.8431, 0.8268, 0.8431, 0.7501, 0.8431, 0.7501, 0.8431, 0.8268, 0.7813, 0.8268, 0.7813, 0.7501, 0.8431, 0.6742, 0.8431, 0.7501, 0.7813, 0.7501, 0.7813, 0.6742, 0.901, 0.8268, 0.901, 0.8945, 0.8431, 0.8945, 0.8431, 0.8268, 0.901, 0.8945, 0.901, 0.9462, 0.8431, 0.9462, 0.8431, 0.8945, 0.8431, 0.8945, 0.8431, 0.9462, 0.7813, 0.9462, 0.7813, 0.8945, 0.8431, 0.8268, 0.8431, 0.8945, 0.7813, 0.8945, 0.7813, 0.8268, 0.05208, 0.7172, 0.05295, 0.7491, 0.03016, 0.7482, 0.02995, 0.7142, 0.05295, 0.7491, 0.0625, 0.7877, 0.03103, 0.783, 0.03016, 0.7482, 0.03016, 0.7482, 0.03103, 0.783, 0.0, 0.7877, 0.0, 0.7479, 0.02995, 0.7142, 0.03016, 0.7482, 0.0, 0.7479, 0.0, 0.708, 0.0, 0.6667, 0.03133, 0.6503, 0.03021, 0.6662, 0.0, 0.6667, 0.03133, 0.6503, 0.06534, 0.6722, 0.05314, 0.6717, 0.03021, 0.6662, 0.03021, 0.6662, 0.05314, 0.6717, 0.05208, 0.6776, 0.02995, 0.6735, 0.0, 0.6667, 0.03021, 0.6662, 0.02995, 0.6735, 0.0, 0.6667, 0.0625, 0.7321, 0.0625, 0.7504, 0.06141, 0.7496, 0.06445, 0.7232, 0.0625, 0.7504, 0.0625, 0.7688, 0.0625, 0.7783, 0.06141, 0.7496, 0.06141, 0.7496, 0.0625, 0.7783, 0.0625, 0.7877, 0.05295, 0.7491, 0.06445, 0.7232, 0.06141, 0.7496, 0.05295, 0.7491, 0.05208, 0.7172, 1.0, 0.6908, 1.0, 0.75, 0.9987, 0.752, 0.9964, 0.6985, 1.0, 0.75, 1.0, 0.8092, 1.0, 0.8213, 0.9987, 0.752, 0.9987, 0.752, 1.0, 0.8213, 1.0, 0.8333, 0.987, 0.7505, 0.9964, 0.6985, 0.9987, 0.752, 0.987, 0.7505, 1.0, 0.6667, 0.0625, 0.8094, 0.0625, 0.75, 0.06385, 0.7501, 0.06608, 0.8016, 0.0625, 0.75, 0.0625, 0.6906, 0.06606, 0.6989, 0.06385, 0.7501, 0.06385, 0.7501, 0.06606, 0.6989, 0.06534, 0.6722, 0.07571, 0.7504, 0.06608, 0.8016, 0.06385, 0.7501, 0.07571, 0.7504, 0.0625, 0.8333, 0.2188, 0.6936, 0.2057, 0.6884, 0.5313, 0.6908, 0.5312, 0.6966, 0.2057, 0.6884, 0.0625, 0.6906, 0.5313, 0.6907, 0.5313, 0.6908, 0.5313, 0.6908, 0.5313, 0.6907, 1.0, 0.6908, 0.8568, 0.6885, 0.5312, 0.6966, 0.5313, 0.6908, 0.8568, 0.6885, 0.8438, 0.6937, 0.0625, 0.8094, 0.1927, 0.812, 0.07552, 0.8197, 0.0625, 0.8213, 0.1927, 0.812, 0.0625, 0.8094, 0.06608, 0.8016, 0.07552, 0.8197, 0.07552, 0.8197, 0.06608, 0.8016, 0.0625, 0.8333, 0.0625, 0.8333, 0.0625, 0.8213, 0.07552, 0.8197, 0.0625, 0.8333, 0.0625, 0.8333, 0.0625, 0.6906, 0.2057, 0.6884, 0.07774, 0.6816, 0.06606, 0.6989, 0.2057, 0.6884, 0.2188, 0.6936, 0.08073, 0.6856, 0.07774, 0.6816, 0.07774, 0.6816, 0.08073, 0.6856, 0.05208, 0.6776, 0.05314, 0.6717, 0.06606, 0.6989, 0.07774, 0.6816, 0.05314, 0.6717, 0.06534, 0.6722, 1.0, 0.8092, 1.0, 0.8092, 1.0, 0.8213, 1.0, 0.8213, 1.0, 0.8092, 1.0, 0.8092, 1.0, 0.8213, 1.0, 0.8213, 1.0, 0.8213, 1.0, 0.8213, 1.0, 0.8333, 1.0, 0.8333, 1.0, 0.8213, 1.0, 0.8213, 1.0, 0.8333, 1.0, 0.8333, 0.0625, 0.8094, 0.1927, 0.812, 0.5443, 0.809, 0.5313, 0.8093, 0.1927, 0.812, 0.0625, 0.8094, 0.5317, 0.8037, 0.5443, 0.809, 0.5443, 0.809, 0.5317, 0.8037, 1.0, 0.8092, 1.0, 0.8092, 0.5313, 0.8093, 0.5443, 0.809, 1.0, 0.8092, 1.0, 0.8092, 0.06812, 0.7694, 0.06531, 0.7508, 0.5131, 0.7501, 0.5138, 0.7692, 0.06531, 0.7508, 0.0625, 0.7321, 0.5154, 0.7309, 0.5131, 0.7501, 0.5131, 0.7501, 0.5154, 0.7309, 0.8439, 0.7284, 0.8442, 0.7494, 0.5138, 0.7692, 0.5131, 0.7501, 0.8442, 0.7494, 0.8444, 0.7706, 0.0625, 0.6906, 0.0625, 0.75, 0.5313, 0.75, 0.5313, 0.6907, 0.0625, 0.75, 0.0625, 0.8094, 0.5313, 0.8093, 0.5313, 0.75, 0.5313, 0.75, 0.5313, 0.8093, 1.0, 0.8092, 1.0, 0.75, 0.5313, 0.6907, 0.5313, 0.75, 1.0, 0.75, 1.0, 0.6908, 0.0625, 1.0, 0.03125, 1.0, 0.03179, 0.979, 0.06727, 0.9787, 0.03125, 1.0, 0.0, 1.0, 0.0, 0.9805, 0.03179, 0.979, 0.03179, 0.979, 0.0, 0.9805, 0.0, 0.961, 0.0319, 0.9475, 0.06727, 0.9787, 0.03179, 0.979, 0.0319, 0.9475, 0.06771, 0.9462, 0.06771, 0.9462, 0.06727, 0.8952, 0.1106, 0.8946, 0.1107, 0.9462, 0.06727, 0.8952, 0.0625, 0.8333, 0.1105, 0.8274, 0.1106, 0.8946, 0.1106, 0.8946, 0.1105, 0.8274, 0.1615, 0.8268, 0.1615, 0.8945, 0.1107, 0.9462, 0.1106, 0.8946, 0.1615, 0.8945, 0.1615, 0.9462, 0.2813, 0.8268, 0.2812, 0.8945, 0.2194, 0.8945, 0.2194, 0.8268, 0.2812, 0.8945, 0.2813, 0.9462, 0.2194, 0.9462, 0.2194, 0.8945, 0.2194, 0.8945, 0.2194, 0.9462, 0.1615, 0.9462, 0.1615, 0.8945, 0.2194, 0.8268, 0.2194, 0.8945, 0.1615, 0.8945, 0.1615, 0.8268, 0.4063, 0.8268, 0.4063, 0.8945, 0.3438, 0.8945, 0.3438, 0.8268, 0.4063, 0.8945, 0.4063, 0.9462, 0.3438, 0.9462, 0.3438, 0.8945, 0.3438, 0.8945, 0.3438, 0.9462, 0.2813, 0.9462, 0.2812, 0.8945, 0.3438, 0.8268, 0.3438, 0.8945, 0.2812, 0.8945, 0.2813, 0.8268, 0.5312, 0.8268, 0.5313, 0.8945, 0.4688, 0.8945, 0.4688, 0.8268, 0.5313, 0.8945, 0.5312, 0.9462, 0.4688, 0.9462, 0.4688, 0.8945, 0.4688, 0.8945, 0.4688, 0.9462, 0.4063, 0.9462, 0.4063, 0.8945, 0.4688, 0.8268, 0.4688, 0.8945, 0.4063, 0.8945, 0.4063, 0.8268, 0.6562, 0.8268, 0.6563, 0.8945, 0.5937, 0.8945, 0.5938, 0.8268, 0.6563, 0.8945, 0.6563, 0.9462, 0.5938, 0.9462, 0.5937, 0.8945, 0.5937, 0.8945, 0.5938, 0.9462, 0.5312, 0.9462, 0.5313, 0.8945, 0.5938, 0.8268, 0.5937, 0.8945, 0.5313, 0.8945, 0.5312, 0.8268, 0.7813, 0.8268, 0.7813, 0.8945, 0.7188, 0.8945, 0.7188, 0.8268, 0.7813, 0.8945, 0.7813, 0.9462, 0.7188, 0.9462, 0.7188, 0.8945, 0.7188, 0.8945, 0.7188, 0.9462, 0.6563, 0.9462, 0.6563, 0.8945, 0.7188, 0.8268, 0.7188, 0.8945, 0.6563, 0.8945, 0.6562, 0.8268, 0.901, 0.8268, 0.901, 0.7501, 0.9512, 0.7501, 0.9521, 0.8274, 0.901, 0.7501, 0.901, 0.6742, 0.9521, 0.6736, 0.9512, 0.7501, 0.9512, 0.7501, 0.9521, 0.6736, 1.0, 0.6667, 0.987, 0.7505, 0.9521, 0.8274, 0.9512, 0.7501, 0.987, 0.7505, 1.0, 0.8333, 0.901, 0.5578, 0.8431, 0.5578, 0.8432, 0.5241, 0.9015, 0.5241, 0.8431, 0.5578, 0.7813, 0.5578, 0.7813, 0.5241, 0.8432, 0.5241, 0.8432, 0.5241, 0.7813, 0.5241, 0.7812, 0.5, 0.8438, 0.5, 0.9015, 0.5241, 0.8432, 0.5241, 0.8438, 0.5, 0.9062, 0.5, 0.7813, 0.5578, 0.7188, 0.5578, 0.7188, 0.5241, 0.7813, 0.5241, 0.7188, 0.5578, 0.6562, 0.5578, 0.6562, 0.5241, 0.7188, 0.5241, 0.7188, 0.5241, 0.6562, 0.5241, 0.6562, 0.5, 0.7188, 0.5, 0.7813, 0.5241, 0.7188, 0.5241, 0.7188, 0.5, 0.7812, 0.5, 0.6562, 0.5578, 0.5938, 0.5578, 0.5938, 0.5241, 0.6562, 0.5241, 0.5938, 0.5578, 0.5312, 0.5578, 0.5313, 0.5241, 0.5938, 0.5241, 0.5938, 0.5241, 0.5313, 0.5241, 0.5312, 0.5, 0.5938, 0.5, 0.6562, 0.5241, 0.5938, 0.5241, 0.5938, 0.5, 0.6562, 0.5, 0.5312, 0.5578, 0.4688, 0.5578, 0.4688, 0.5241, 0.5313, 0.5241, 0.4688, 0.5578, 0.4063, 0.5578, 0.4063, 0.5241, 0.4688, 0.5241, 0.4688, 0.5241, 0.4063, 0.5241, 0.4062, 0.5, 0.4688, 0.5, 0.5313, 0.5241, 0.4688, 0.5241, 0.4688, 0.5, 0.5312, 0.5, 0.4063, 0.5578, 0.3438, 0.5578, 0.3438, 0.5241, 0.4063, 0.5241, 0.3438, 0.5578, 0.2813, 0.5578, 0.2813, 0.5241, 0.3438, 0.5241, 0.3438, 0.5241, 0.2813, 0.5241, 0.2812, 0.5, 0.3438, 0.5, 0.4063, 0.5241, 0.3438, 0.5241, 0.3438, 0.5, 0.4062, 0.5, 0.2813, 0.5578, 0.2194, 0.5578, 0.2193, 0.5241, 0.2813, 0.5241, 0.2194, 0.5578, 0.1615, 0.5578, 0.161, 0.5241, 0.2193, 0.5241, 0.2193, 0.5241, 0.161, 0.5241, 0.1562, 0.5, 0.2188, 0.5, 0.2813, 0.5241, 0.2193, 0.5241, 0.2188, 0.5, 0.2812, 0.5, 0.1615, 0.5578, 0.1107, 0.5578, 0.1105, 0.5241, 0.161, 0.5241, 0.1107, 0.5578, 0.06771, 0.5578, 0.06727, 0.5241, 0.1105, 0.5241, 0.1105, 0.5241, 0.06727, 0.5241, 0.0625, 0.5, 0.1094, 0.5, 0.161, 0.5241, 0.1105, 0.5241, 0.1094, 0.5, 0.1562, 0.5, 0.2558, 0.4427, 0.3061, 0.4321, 0.3106, 0.4467, 0.2557, 0.4595, 0.3061, 0.4321, 0.3573, 0.4105, 0.3664, 0.4161, 0.3106, 0.4467, 0.3106, 0.4467, 0.3664, 0.4161, 0.3833, 0.4496, 0.3167, 0.4698, 0.2557, 0.4595, 0.3106, 0.4467, 0.3167, 0.4698, 0.25, 0.49, 0.1709, 0.4258, 0.212, 0.441, 0.2088, 0.4573, 0.1646, 0.4413, 0.212, 0.441, 0.2558, 0.4427, 0.2557, 0.4595, 0.2088, 0.4573, 0.2088, 0.4573, 0.2557, 0.4595, 0.25, 0.49, 0.2041, 0.4809, 0.1646, 0.4413, 0.2088, 0.4573, 0.2041, 0.4809, 0.1582, 0.4717, 0.901, 0.9462, 0.901, 0.8945, 0.9525, 0.895, 0.9525, 0.9475, 0.901, 0.8945, 0.901, 0.8268, 0.9521, 0.8274, 0.9525, 0.895, 0.9525, 0.895, 0.9521, 0.8274, 1.0, 0.8333, 1.0, 0.8972, 0.9525, 0.9475, 0.9525, 0.895, 1.0, 0.8972, 1.0, 0.961, 0.09298, 0.3488, 0.09752, 0.3465, 0.133, 0.3913, 0.129, 0.3958, 0.09752, 0.3465, 0.08945, 0.3573, 0.1328, 0.3928, 0.133, 0.3913, 0.133, 0.3913, 0.1328, 0.3928, 0.1761, 0.4284, 0.1738, 0.4206, 0.129, 0.3958, 0.133, 0.3913, 0.1738, 0.4206, 0.1709, 0.4258, 0.2558, 0.4427, 0.2551, 0.4368, 0.3044, 0.4268, 0.3061, 0.4321, 0.2551, 0.4368, 0.25, 0.4431, 0.3036, 0.4268, 0.3044, 0.4268, 0.3044, 0.4268, 0.3036, 0.4268, 0.3573, 0.4105, 0.3573, 0.4105, 0.3061, 0.4321, 0.3044, 0.4268, 0.3573, 0.4105, 0.3573, 0.4105, 0.4105, 0.1427, 0.3975, 0.1515, 0.3478, 0.1025, 0.3491, 0.1017, 0.3975, 0.1515, 0.4105, 0.1427, 0.3491, 0.1017, 0.3478, 0.1025, 0.3478, 0.1025, 0.3491, 0.1017, 0.2877, 0.06062, 0.2877, 0.06062, 0.3491, 0.1017, 0.3478, 0.1025, 0.2877, 0.06062, 0.2877, 0.06062, 0.06062, 0.2123, 0.06062, 0.2123, 0.07532, 0.2837, 0.07028, 0.2848, 0.06062, 0.2123, 0.06062, 0.2123, 0.07562, 0.2846, 0.07532, 0.2837, 0.07532, 0.2837, 0.07562, 0.2846, 0.08945, 0.3573, 0.09752, 0.3465, 0.07028, 0.2848, 0.07532, 0.2837, 0.09752, 0.3465, 0.09298, 0.3488, 0.4394, 0.2877, 0.424, 0.2846, 0.4221, 0.2158, 0.425, 0.2152, 0.424, 0.2846, 0.4394, 0.2877, 0.425, 0.2152, 0.4221, 0.2158, 0.4221, 0.2158, 0.425, 0.2152, 0.4105, 0.1427, 0.3975, 0.1515, 0.425, 0.2152, 0.4221, 0.2158, 0.3975, 0.1515, 0.4105, 0.1427, 0.0625, 0.8333, 0.06727, 0.8952, 0.03179, 0.8956, 0.03125, 0.8333, 0.06727, 0.8952, 0.06771, 0.9462, 0.0319, 0.9475, 0.03179, 0.8956, 0.03179, 0.8956, 0.0319, 0.9475, 0.0, 0.961, 0.0, 0.8972, 0.03125, 0.8333, 0.03179, 0.8956, 0.0, 0.8972, 0.0, 0.8333, 0.0625, 0.8333, 0.03125, 0.8333, 0.03125, 0.8101, 0.0625, 0.8105, 0.03125, 0.8333, 0.0, 0.8333, 0.0, 0.8105, 0.03125, 0.8101, 0.03125, 0.8101, 0.0, 0.8105, 0.0, 0.7877, 0.03103, 0.783, 0.0625, 0.8105, 0.03125, 0.8101, 0.03103, 0.783, 0.0625, 0.7877, 0.0, 0.8333, 0.0, 0.8333, 0.03125, 0.8333, 0.03125, 0.8333, 0.0, 0.8333, 0.0, 0.8333, 0.03125, 0.8333, 0.03125, 0.8333, 0.03125, 0.8333, 0.03125, 0.8333, 0.0625, 0.8333, 0.0625, 0.8333, 0.03125, 0.8333, 0.03125, 0.8333, 0.0625, 0.8333, 0.0625, 0.8333, 1.0, 0.8333, 1.0, 0.8213, 0.9838, 0.7994, 1.0, 0.8105, 1.0, 0.8213, 1.0, 0.8092, 0.8572, 0.7914, 0.9838, 0.7994, 0.9838, 0.7994, 0.8572, 0.7914, 0.8444, 0.7706, 0.9805, 0.7758, 1.0, 0.8105, 0.9838, 0.7994, 0.9805, 0.7758, 1.0, 0.7877, 0.8438, 0.6937, 0.9805, 0.6846, 0.9805, 0.6999, 0.8438, 0.7084, 0.9805, 0.6846, 1.0, 0.6667, 1.0, 0.6874, 0.9805, 0.6999, 0.9805, 0.6999, 1.0, 0.6874, 1.0, 0.708, 0.9805, 0.7219, 0.8438, 0.7084, 0.9805, 0.6999, 0.9805, 0.7219, 0.8439, 0.7284, 0.05208, 0.6776, 0.08073, 0.6856, 0.07747, 0.7007, 0.05208, 0.6929, 0.08073, 0.6856, 0.2188, 0.6936, 0.2057, 0.7086, 0.07747, 0.7007, 0.07747, 0.7007, 0.2057, 0.7086, 0.0625, 0.7321, 0.06445, 0.7232, 0.05208, 0.6929, 0.07747, 0.7007, 0.06445, 0.7232, 0.05208, 0.7172, 0.0625, 0.8094, 0.0625, 0.8213, 0.0625, 0.7998, 0.0625, 0.7891, 0.0625, 0.8213, 0.0625, 0.8333, 0.0625, 0.8105, 0.0625, 0.7998, 0.0625, 0.7998, 0.0625, 0.8105, 0.0625, 0.7877, 0.0625, 0.7783, 0.0625, 0.7891, 0.0625, 0.7998, 0.0625, 0.7783, 0.0625, 0.7688, 0.06812, 0.7694, 0.5138, 0.7692, 0.5164, 0.7886, 0.06531, 0.7894, 0.5138, 0.7692, 0.8444, 0.7706, 0.8572, 0.7914, 0.5164, 0.7886, 0.5164, 0.7886, 0.8572, 0.7914, 1.0, 0.8092, 0.5317, 0.8037, 0.06531, 0.7894, 0.5164, 0.7886, 0.5317, 0.8037, 0.0625, 0.8094, 0.2188, 0.6936, 0.5312, 0.6966, 0.528, 0.7113, 0.2057, 0.7086, 0.5312, 0.6966, 0.8438, 0.6937, 0.8438, 0.7084, 0.528, 0.7113, 0.528, 0.7113, 0.8438, 0.7084, 0.8439, 0.7284, 0.5154, 0.7309, 0.2057, 0.7086, 0.528, 0.7113, 0.5154, 0.7309, 0.0625, 0.7321, 0.8444, 0.7706, 0.8442, 0.7494, 0.9805, 0.7487, 0.9805, 0.7758, 0.8442, 0.7494, 0.8439, 0.7284, 0.9805, 0.7219, 0.9805, 0.7487, 0.9805, 0.7487, 0.9805, 0.7219, 1.0, 0.708, 1.0, 0.7479, 0.9805, 0.7758, 0.9805, 0.7487, 1.0, 0.7479, 1.0, 0.7877, 0.06771, 0.5578, 0.0319, 0.5568, 0.03179, 0.5239, 0.06727, 0.5241, 0.0319, 0.5568, 0.0, 0.5451, 0.0, 0.5225, 0.03179, 0.5239, 0.03179, 0.5239, 0.0, 0.5225, 0.0, 0.5, 0.03125, 0.5, 0.06727, 0.5241, 0.03179, 0.5239, 0.03125, 0.5, 0.0625, 0.5, 1.0, 0.5451, 0.9525, 0.5568, 0.9526, 0.5239, 1.0, 0.5225, 0.9525, 0.5568, 0.901, 0.5578, 0.9015, 0.5241, 0.9526, 0.5239, 0.9526, 0.5239, 0.9015, 0.5241, 0.9062, 0.5, 0.9531, 0.5, 1.0, 0.5225, 0.9526, 0.5239, 0.9531, 0.5, 1.0, 0.5, 0.1017, 0.1509, 0.1427, 0.08945, 0.1427, 0.08945, 0.1017, 0.1509, 0.425, 0.2152, 0.4105, 0.1427, 0.4105, 0.1427, 0.425, 0.2152, 0.07028, 0.2848, 0.09298, 0.3488, 0.09298, 0.3488, 0.07028, 0.2848, 0.4394, 0.2877, 0.425, 0.2152, 0.425, 0.2152, 0.4394, 0.2877, 0.06062, 0.2123, 0.07028, 0.2848, 0.07028, 0.2848, 0.06062, 0.2123, 0.3491, 0.1017, 0.2877, 0.06062, 0.2877, 0.06062, 0.3491, 0.1017, 0.129, 0.3958, 0.1709, 0.4258, 0.1709, 0.4258, 0.129, 0.3958, 0.4105, 0.1427, 0.3491, 0.1017, 0.3491, 0.1017, 0.4105, 0.1427, 0.3061, 0.4321, 0.3573, 0.4105, 0.3573, 0.4105, 0.3061, 0.4321, 0.09298, 0.3488, 0.129, 0.3958, 0.129, 0.3958, 0.09298, 0.3488, 0.2142, 0.06993, 0.1427, 0.08945, 0.1427, 0.08945, 0.2142, 0.06993, 0.2558, 0.4427, 0.3061, 0.4321, 0.3061, 0.4321, 0.2558, 0.4427, 0.2558, 0.4427, 0.212, 0.441, 0.212, 0.441, 0.2558, 0.4427, 0.2877, 0.06062, 0.2142, 0.06993, 0.2142, 0.06993, 0.2877, 0.06062, 0.3983, 0.3491, 0.4394, 0.2877, 0.4394, 0.2877, 0.3983, 0.3491, 0.212, 0.441, 0.1709, 0.4258, 0.1709, 0.4258, 0.212, 0.441, 0.06062, 0.2123, 0.1017, 0.1509, 0.1017, 0.1509, 0.06062, 0.2123, 0.3573, 0.4105, 0.3983, 0.3491, 0.3983, 0.3491, 0.3573, 0.4105, 0.3573, 0.4105, 0.2822, 0.384, 0.2558, 0.4427, 0.3061, 0.4321, 0.2822, 0.384, 0.2264, 0.3707, 0.212, 0.441, 0.2558, 0.4427, 0.2264, 0.3707, 0.1701, 0.3591, 0.1709, 0.4258, 0.212, 0.441, 0.1701, 0.3591, 0.09298, 0.3488, 0.129, 0.3958, 0.1709, 0.4258, 0.3983, 0.3491, 0.3061, 0.3213, 0.2822, 0.384, 0.3573, 0.4105, 0.3061, 0.3213, 0.2384, 0.3026, 0.2264, 0.3707, 0.2822, 0.384, 0.2384, 0.3026, 0.168, 0.2933, 0.1701, 0.3591, 0.2264, 0.3707, 0.168, 0.2933, 0.07028, 0.2848, 0.09298, 0.3488, 0.1701, 0.3591, 0.4394, 0.2877, 0.3303, 0.2554, 0.3061, 0.3213, 0.3983, 0.3491, 0.3303, 0.2554, 0.2538, 0.231, 0.2384, 0.3026, 0.3061, 0.3213, 0.2538, 0.231, 0.1735, 0.2229, 0.168, 0.2933, 0.2384, 0.3026, 0.1735, 0.2229, 0.06062, 0.2123, 0.07028, 0.2848, 0.168, 0.2933, 0.425, 0.2152, 0.3367, 0.1833, 0.3303, 0.2554, 0.4394, 0.2877, 0.3367, 0.1833, 0.2689, 0.1548, 0.2538, 0.231, 0.3303, 0.2554, 0.2689, 0.1548, 0.1949, 0.153, 0.1735, 0.2229, 0.2538, 0.231, 0.1949, 0.153, 0.1017, 0.1509, 0.06062, 0.2123, 0.1735, 0.2229, 0.4105, 0.1427, 0.3491, 0.1017, 0.3367, 0.1833, 0.425, 0.2152, 0.3491, 0.1017, 0.2877, 0.06062, 0.2689, 0.1548, 0.3367, 0.1833, 0.2877, 0.06062, 0.2142, 0.06993, 0.1949, 0.153, 0.2689, 0.1548, 0.2142, 0.06993, 0.1427, 0.08945, 0.1017, 0.1509, 0.1949, 0.153])
me_cup_mesh.materials.append(mat_cup_material)
me_cup_mesh.update()

# ---- objects
ob_cup = bpy.data.objects.new('Cup', me_cup_mesh)
ob_x = bpy.data.objects.new('Камера', cam_x)

# ---- transforms, parenting, visibility, modifiers, constraints
ob_cup.location = (0.0, 0.0, 0.0)
ob_x.location = (6.093, 6.776, 4.112)
ob_x.rotation_euler = (1.159, 1.924e-07, 2.421)

# ---- collection membership
col_collection.objects.link(ob_cup)
col_collection.objects.link(ob_x)

# ---- scene / render settings (as saved in the file)
scene.camera = ob_x
scene.frame_start = 1; scene.frame_end = 250; scene.frame_set(1)
scene.render.engine = 'BLENDER_EEVEE_NEXT'
bpy.context.view_layer.update()

# ---- added for rendering (the .blend has no usable light): sun
light_auto_sun = bpy.data.lights.new('AutoSun', 'SUN')
light_auto_sun.energy = 3.0
light_auto_sun.angle = 0.0523599
ob_auto_sun = bpy.data.objects.new('AutoSun', light_auto_sun)
scene.collection.objects.link(ob_auto_sun)
ob_auto_sun.rotation_euler = (0.872665, 0.174533, 0.523599)
bpy.context.view_layer.update()
